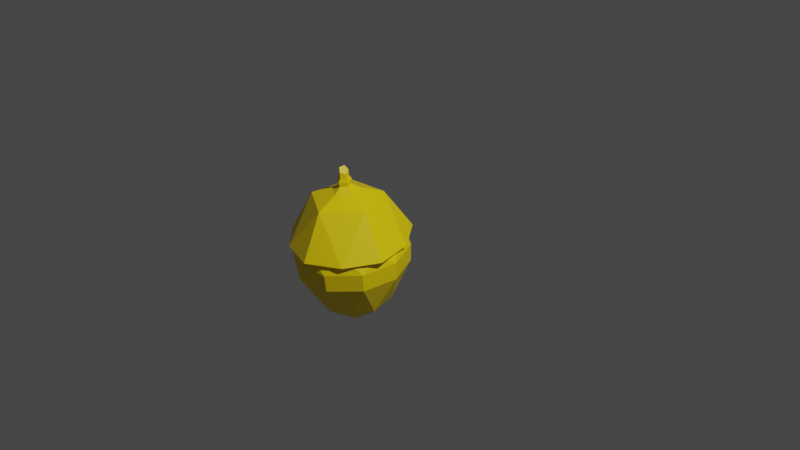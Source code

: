 # Source: hazelnut.blend  (saved by Blender 2.90.8; exported with 4.5.12 LTS)
import bpy
from mathutils import Matrix  # noqa: F401  (used for matrix-valued properties, if any)

bpy.ops.wm.read_factory_settings(use_empty=True)
scene = bpy.context.scene
scene.name = 'Scene'

# ---- collections
col_hazelnut = bpy.data.collections.new('Hazelnut'); scene.collection.children.link(col_hazelnut)
col_props = bpy.data.collections.new('Props'); scene.collection.children.link(col_props)

# ---- materials (node trees are filled in below, after node groups)
mat_material_001 = bpy.data.materials.new('Material.001')
mat_material_001.use_transparent_shadow = False
mat_material_002 = bpy.data.materials.new('Material.002')
mat_material_002.use_transparent_shadow = False

# ---- material node trees
mat_material_001.use_nodes = True; mat_material_001.node_tree.nodes.clear()
_N = mat_material_001.node_tree.nodes; _L = mat_material_001.node_tree.links
n0 = _N.new('ShaderNodeBsdfPrincipled'); n0.name = 'Principled BSDF'; n0.location = (10, 300)
n0.distribution = 'GGX'
n0.subsurface_method = 'BURLEY'
n0.inputs[0].default_value = (1.0, 0.7379, 0.0, 1.0)
n0.inputs[3].default_value = 1.45
n0.inputs[27].default_value = (0.0, 0.0, 0.0, 1.0)
n0.inputs[28].default_value = 1.0
n1 = _N.new('ShaderNodeOutputMaterial'); n1.name = 'Material Output'; n1.location = (300, 300)
_L.new(n0.outputs[0], n1.inputs[0])
n1.is_active_output = True
mat_material_002.use_nodes = True; mat_material_002.node_tree.nodes.clear()
_N = mat_material_002.node_tree.nodes; _L = mat_material_002.node_tree.links
n0 = _N.new('ShaderNodeBsdfPrincipled'); n0.name = 'Principled BSDF'; n0.location = (10, 300)
n0.distribution = 'GGX'
n0.subsurface_method = 'BURLEY'
n0.inputs[0].default_value = (1.0, 0.7379, 0.0, 1.0)
n0.inputs[3].default_value = 1.45
n0.inputs[27].default_value = (0.0, 0.0, 0.0, 1.0)
n0.inputs[28].default_value = 1.0
n1 = _N.new('ShaderNodeOutputMaterial'); n1.name = 'Material Output'; n1.location = (300, 300)
_L.new(n0.outputs[0], n1.inputs[0])
n1.is_active_output = True

# ---- world
world_world = bpy.data.worlds.new('World'); scene.world = world_world
world_world.use_nodes = True; world_world.node_tree.nodes.clear()
_N = world_world.node_tree.nodes; _L = world_world.node_tree.links
n0 = _N.new('ShaderNodeOutputWorld'); n0.name = 'World Output'; n0.location = (300, 300)
n1 = _N.new('ShaderNodeBackground'); n1.name = 'Background'; n1.location = (10, 300)
n1.inputs[0].default_value = (0.05088, 0.05088, 0.05088, 1.0)
_L.new(n1.outputs[0], n0.inputs[0])
n0.is_active_output = True
world_world.color = (0.05088, 0.05088, 0.05088)
world_world.use_sun_shadow = False
world_world.sun_shadow_jitter_overblur = 0.0

# ---- cameras
cam_camera = bpy.data.cameras.new('Camera')
cam_camera.clip_end = 100.0
cam_camera.ortho_scale = 7.314

# ---- lights
light_light = bpy.data.lights.new('Light', 'POINT')
light_light.transmission_factor = 0.0
light_light.energy = 1000.0
light_light.shadow_soft_size = 0.1
light_light.shadow_maximum_resolution = 0.006
light_light.use_absolute_resolution = True

# ---- meshes
me_icosphere = bpy.data.meshes.new('Icosphere')
me_icosphere.from_pydata([(4.106e-07, -4.076e-09, -0.9316), (0.5087, -0.3696, -0.5744), (-0.1943, -0.5981, -0.5744), (-0.6288, -2.203e-09, -0.5744), (-0.1943, 0.5981, -0.5744), (0.5087, 0.3696, -0.5744), (-0.07321, -0.2253, -0.8643), (0.1917, -0.1393, -0.8643), (0.1861, -0.5728, -0.6279), (0.6023, -2.166e-09, -0.6279), (0.1917, 0.1393, -0.8643), (-0.2369, -4.076e-09, -0.8643), (-0.4873, -0.354, -0.6279), (-0.07321, 0.2253, -0.8643), (-0.4873, 0.354, -0.6279), (0.1861, 0.5728, -0.6279), (0.8853, -0.2877, -0.1361), (0.8853, 0.2877, -0.1361), (1.655e-08, -0.9309, -0.1361), (0.5472, -0.7531, -0.1361), (-0.8853, -0.2877, -0.1361), (-0.5472, -0.7531, -0.1361), (-0.5472, 0.7531, -0.1361), (-0.8853, 0.2877, -0.1361), (0.5472, 0.7531, -0.1361), (1.655e-08, 0.9309, -0.1361), (0.2662, -0.8194, 0.2679), (-0.697, -0.5064, 0.2679), (-0.697, 0.5064, 0.2679), (0.2662, 0.8194, 0.2679), (0.8616, 3.147e-10, 0.2679), (0.9071, -0.2947, 0.09088), (0.9071, 0.2947, 0.09088), (-8.728e-07, -0.9538, 0.09088), (0.5606, -0.7716, 0.09088), (-0.9071, -0.2947, 0.09088), (-0.5606, -0.7716, 0.09088), (-0.5606, 0.7716, 0.09088), (-0.9071, 0.2947, 0.09088), (0.5606, 0.7716, 0.09088), (-8.728e-07, 0.9538, 0.09088), (0.6629, -0.4816, 0.3435), (-0.2532, -0.7793, 0.3435), (-0.8194, 3.147e-10, 0.3435), (-0.2532, 0.7793, 0.3435), (0.6629, 0.4816, 0.3435)], [], [(0, 7, 6), (1, 7, 9), (0, 6, 11), (0, 11, 13), (0, 13, 10), (1, 9, 16), (2, 8, 18), (3, 12, 20), (4, 14, 22), (5, 15, 24), (1, 16, 19), (2, 18, 21), (3, 20, 23), (4, 22, 25), (5, 24, 17), (25, 22, 37, 40), (20, 21, 36, 35), (18, 19, 34, 33), (23, 20, 35, 38), (21, 18, 33, 36), (16, 17, 32, 31), (24, 15, 25), (15, 4, 25), (19, 16, 31, 34), (22, 14, 23), (14, 3, 23), (24, 25, 40, 39), (20, 12, 21), (12, 2, 21), (22, 23, 38, 37), (18, 8, 19), (8, 1, 19), (17, 24, 39, 32), (16, 9, 17), (9, 5, 17), (10, 15, 5), (10, 13, 15), (13, 4, 15), (13, 14, 4), (13, 11, 14), (11, 3, 14), (11, 12, 3), (11, 6, 12), (6, 2, 12), (9, 10, 5), (9, 7, 10), (7, 0, 10), (6, 8, 2), (6, 7, 8), (7, 1, 8), (32, 45, 30), (32, 39, 45), (39, 29, 45), (40, 44, 29), (40, 37, 44), (37, 28, 44), (38, 43, 28), (38, 35, 43), (35, 27, 43), (36, 42, 27), (36, 33, 42), (33, 26, 42), (34, 41, 26), (34, 31, 41), (31, 30, 41), (39, 40, 29), (37, 38, 28), (35, 36, 27), (33, 34, 26), (31, 32, 30)])
_uv = me_icosphere.uv_layers.new(name='UVMap')
_uv.uv.foreach_set('vector', [0.8182, 0.0, 0.7727, 0.07873, 0.8636, 0.07873, 0.7273, 0.1575, 0.6818, 0.07873, 0.6364, 0.1575, 0.09091, 0.0, 0.04545, 0.07873, 0.1364, 0.07873, 0.2727, 0.0, 0.2273, 0.07873, 0.3182, 0.07873, 0.4545, 0.0, 0.4091, 0.07873, 0.5, 0.07873, 0.7273, 0.1575, 0.6364, 0.1575, 0.6818, 0.2362, 0.9091, 0.1575, 0.8182, 0.1575, 0.8636, 0.2362, 0.1818, 0.1575, 0.09091, 0.1575, 0.1364, 0.2362, 0.3636, 0.1575, 0.2727, 0.1575, 0.3182, 0.2362, 0.5455, 0.1575, 0.4545, 0.1575, 0.5, 0.2362, 0.7273, 0.1575, 0.6818, 0.2362, 0.7727, 0.2362, 0.9091, 0.1575, 0.8636, 0.2362, 0.9545, 0.2362, 0.1818, 0.1575, 0.1364, 0.2362, 0.2273, 0.2362, 0.3636, 0.1575, 0.3182, 0.2362, 0.4091, 0.2362, 0.5455, 0.1575, 0.5, 0.2362, 0.5909, 0.2362, 0.4091, 0.2362, 0.3182, 0.2362, 0.3182, 0.2362, 0.4091, 0.2362, 0.1364, 0.2362, 0.04545, 0.2362, 0.04545, 0.2362, 0.1364, 0.2362, 0.8636, 0.2362, 0.7727, 0.2362, 0.7727, 0.2362, 0.8636, 0.2362, 0.2273, 0.2362, 0.1364, 0.2362, 0.1364, 0.2362, 0.2273, 0.2362, 0.9545, 0.2362, 0.8636, 0.2362, 0.8636, 0.2362, 0.9545, 0.2362, 0.6818, 0.2362, 0.5909, 0.2362, 0.5909, 0.2362, 0.6818, 0.2362, 0.5, 0.2362, 0.4545, 0.1575, 0.4091, 0.2362, 0.4545, 0.1575, 0.3636, 0.1575, 0.4091, 0.2362, 0.7727, 0.2362, 0.6818, 0.2362, 0.6818, 0.2362, 0.7727, 0.2362, 0.3182, 0.2362, 0.2727, 0.1575, 0.2273, 0.2362, 0.2727, 0.1575, 0.1818, 0.1575, 0.2273, 0.2362, 0.5, 0.2362, 0.4091, 0.2362, 0.4091, 0.2362, 0.5, 0.2362, 0.1364, 0.2362, 0.09091, 0.1575, 0.04545, 0.2362, 0.09091, 0.1575, 0.0, 0.1575, 0.04545, 0.2362, 0.3182, 0.2362, 0.2273, 0.2362, 0.2273, 0.2362, 0.3182, 0.2362, 0.8636, 0.2362, 0.8182, 0.1575, 0.7727, 0.2362, 0.8182, 0.1575, 0.7273, 0.1575, 0.7727, 0.2362, 0.5909, 0.2362, 0.5, 0.2362, 0.5, 0.2362, 0.5909, 0.2362, 0.6818, 0.2362, 0.6364, 0.1575, 0.5909, 0.2362, 0.6364, 0.1575, 0.5455, 0.1575, 0.5909, 0.2362, 0.5, 0.07873, 0.4545, 0.1575, 0.5455, 0.1575, 0.5, 0.07873, 0.4091, 0.07873, 0.4545, 0.1575, 0.4091, 0.07873, 0.3636, 0.1575, 0.4545, 0.1575, 0.3182, 0.07873, 0.2727, 0.1575, 0.3636, 0.1575, 0.3182, 0.07873, 0.2273, 0.07873, 0.2727, 0.1575, 0.2273, 0.07873, 0.1818, 0.1575, 0.2727, 0.1575, 0.1364, 0.07873, 0.09091, 0.1575, 0.1818, 0.1575, 0.1364, 0.07873, 0.04545, 0.07873, 0.09091, 0.1575, 0.04545, 0.07873, 0.0, 0.1575, 0.09091, 0.1575, 0.6364, 0.1575, 0.5909, 0.07873, 0.5455, 0.1575, 0.6364, 0.1575, 0.6818, 0.07873, 0.5909, 0.07873, 0.6818, 0.07873, 0.6364, 0.0, 0.5909, 0.07873, 0.8636, 0.07873, 0.8182, 0.1575, 0.9091, 0.1575, 0.8636, 0.07873, 0.7727, 0.07873, 0.8182, 0.1575, 0.7727, 0.07873, 0.7273, 0.1575, 0.8182, 0.1575, 0.5909, 0.2362, 0.5455, 0.3149, 0.6364, 0.3149, 0.5909, 0.2362, 0.5, 0.2362, 0.5455, 0.3149, 0.5, 0.2362, 0.4545, 0.3149, 0.5455, 0.3149, 0.4091, 0.2362, 0.3636, 0.3149, 0.4545, 0.3149, 0.4091, 0.2362, 0.3182, 0.2362, 0.3636, 0.3149, 0.3182, 0.2362, 0.2727, 0.3149, 0.3636, 0.3149, 0.2273, 0.2362, 0.1818, 0.3149, 0.2727, 0.3149, 0.2273, 0.2362, 0.1364, 0.2362, 0.1818, 0.3149, 0.1364, 0.2362, 0.09091, 0.3149, 0.1818, 0.3149, 0.9545, 0.2362, 0.9091, 0.3149, 1.0, 0.3149, 0.9545, 0.2362, 0.8636, 0.2362, 0.9091, 0.3149, 0.8636, 0.2362, 0.8182, 0.3149, 0.9091, 0.3149, 0.7727, 0.2362, 0.7273, 0.3149, 0.8182, 0.3149, 0.7727, 0.2362, 0.6818, 0.2362, 0.7273, 0.3149, 0.6818, 0.2362, 0.6364, 0.3149, 0.7273, 0.3149, 0.5, 0.2362, 0.4091, 0.2362, 0.4545, 0.3149, 0.3182, 0.2362, 0.2273, 0.2362, 0.2727, 0.3149, 0.1364, 0.2362, 0.04545, 0.2362, 0.09091, 0.3149, 0.8636, 0.2362, 0.7727, 0.2362, 0.8182, 0.3149, 0.6818, 0.2362, 0.5909, 0.2362, 0.6364, 0.3149])
me_icosphere.materials.append(mat_material_001)
me_icosphere.use_remesh_fix_poles = True
me_icosphere.use_remesh_preserve_attributes = False
me_icosphere.use_mirror_vertex_groups = False
me_icosphere.update()
me_icosphere_001 = bpy.data.meshes.new('Icosphere.001')
me_icosphere_001.from_pydata([(0.2662, 0.8194, 0.2679), (-8.799e-07, 3.147e-10, 0.8003), (0.3048, -0.938, 0.242), (-0.7979, -0.5797, 0.242), (-0.7979, 0.5797, 0.242), (0.3048, 0.938, 0.242), (0.9863, 5.969e-10, 0.242), (0.1013, -2.239e-10, 0.8314), (0.7589, -0.5514, 0.2331), (-0.2899, -0.8921, 0.2401), (-0.938, 5.969e-10, 0.2434), (-0.2899, 0.8921, 0.2138), (0.7589, 0.5514, 0.2294), (0.1791, -0.5514, 0.6869), (0.5797, 5.969e-10, 0.6869), (-0.469, -0.3408, 0.6869), (-0.469, 0.3408, 0.6869), (0.1791, 0.5514, 0.6869), (0.2204, 2.269e-10, 0.7772), (0.06811, -0.2096, 0.7772), (-0.1783, -0.1296, 0.7772), (-0.1783, 0.1296, 0.7772), (0.06811, 0.2096, 0.7772), (0.08551, -0.002474, 0.9223), (0.03131, -0.09636, 0.8314), (-0.08197, -0.05955, 0.8314), (-0.08197, 0.05955, 0.8314), (0.03131, 0.09636, 0.8314), (0.1113, 0.0005205, 0.8775), (0.07741, -0.005293, 0.9704), (0.03276, -0.1082, 0.8832), (-0.09293, -0.06688, 0.899), (-0.09209, 0.06736, 0.903), (0.03412, 0.109, 0.8897), (0.03268, -0.07562, 0.9261), (-0.05189, -0.04782, 0.9367), (-0.05132, 0.04249, 0.9394), (0.03359, 0.07052, 0.9305), (0.02801, -0.004082, 1.007), (0.03443, -0.07474, 0.988), (-0.01702, -0.05127, 1.031), (-0.00582, 0.03268, 1.04), (0.05254, 0.06109, 1.003)], [], [(8, 2, 9, 3, 10, 4, 11, 5, 12, 6), (2, 8, 13), (3, 9, 15), (4, 10, 16), (5, 11, 17), (6, 12, 14), (14, 17, 22, 18), (14, 12, 17), (12, 5, 17), (16, 15, 20, 21), (17, 11, 16), (11, 4, 16), (13, 14, 18, 19), (16, 10, 15), (10, 3, 15), (17, 16, 21, 22), (15, 9, 13), (9, 2, 13), (15, 13, 19, 20), (13, 8, 14), (8, 6, 14), (20, 19, 24, 25), (18, 22, 27, 7), (21, 20, 25, 26), (19, 18, 7, 24), (22, 21, 26, 27), (24, 7, 28, 30), (27, 26, 32, 33), (25, 24, 30, 31), (7, 27, 33, 28), (26, 25, 31, 32), (28, 33, 37, 23), (32, 31, 35, 36), (30, 28, 23, 34), (33, 32, 36, 37), (31, 30, 34, 35), (37, 36, 41, 42), (35, 34, 39, 40), (23, 37, 42, 29), (36, 35, 40, 41), (34, 23, 29, 39), (29, 42, 38), (42, 41, 38), (41, 40, 38), (40, 39, 38), (39, 29, 38)])
_uv = me_icosphere_001.uv_layers.new(name='UVMap')
_uv.uv.foreach_set('vector', [0.7273, 0.3149, 0.8182, 0.3149, 0.9091, 0.3149, 0.09091, 0.3149, 0.1818, 0.3149, 0.2727, 0.3149, 0.3636, 0.3149, 0.4545, 0.3149, 0.5455, 0.3149, 0.6364, 0.3149, 0.8182, 0.3149, 0.7273, 0.3149, 0.7727, 0.3937, 1.0, 0.3149, 0.9091, 0.3149, 0.9545, 0.3937, 0.2727, 0.3149, 0.1818, 0.3149, 0.2273, 0.3937, 0.4545, 0.3149, 0.3636, 0.3149, 0.4091, 0.3937, 0.6364, 0.3149, 0.5455, 0.3149, 0.5909, 0.3937, 0.5909, 0.3937, 0.5, 0.3937, 0.5, 0.3937, 0.5909, 0.3937, 0.5909, 0.3937, 0.5455, 0.3149, 0.5, 0.3937, 0.5455, 0.3149, 0.4545, 0.3149, 0.5, 0.3937, 0.2273, 0.3937, 0.1364, 0.3937, 0.1364, 0.3937, 0.2273, 0.3937, 0.4091, 0.3937, 0.3636, 0.3149, 0.3182, 0.3937, 0.3636, 0.3149, 0.2727, 0.3149, 0.3182, 0.3937, 0.7727, 0.3937, 0.6818, 0.3937, 0.6818, 0.3937, 0.7727, 0.3937, 0.2273, 0.3937, 0.1818, 0.3149, 0.1364, 0.3937, 0.1818, 0.3149, 0.09091, 0.3149, 0.1364, 0.3937, 0.4091, 0.3937, 0.3182, 0.3937, 0.3182, 0.3937, 0.4091, 0.3937, 0.9545, 0.3937, 0.9091, 0.3149, 0.8636, 0.3937, 0.9091, 0.3149, 0.8182, 0.3149, 0.8636, 0.3937, 0.9545, 0.3937, 0.8636, 0.3937, 0.8636, 0.3937, 0.9545, 0.3937, 0.7727, 0.3937, 0.7273, 0.3149, 0.6818, 0.3937, 0.7273, 0.3149, 0.6364, 0.3149, 0.6818, 0.3937, 0.9545, 0.3937, 0.8636, 0.3937, 0.8636, 0.3937, 0.9545, 0.3937, 0.5909, 0.3937, 0.5, 0.3937, 0.5, 0.3937, 0.5909, 0.3937, 0.2273, 0.3937, 0.1364, 0.3937, 0.1364, 0.3937, 0.2273, 0.3937, 0.7727, 0.3937, 0.6818, 0.3937, 0.6818, 0.3937, 0.7727, 0.3937, 0.4091, 0.3937, 0.3182, 0.3937, 0.3182, 0.3937, 0.4091, 0.3937, 0.7727, 0.3937, 0.6818, 0.3937, 0.6818, 0.3937, 0.7727, 0.3937, 0.4091, 0.3937, 0.3182, 0.3937, 0.3182, 0.3937, 0.4091, 0.3937, 0.9545, 0.3937, 0.8636, 0.3937, 0.8636, 0.3937, 0.9545, 0.3937, 0.5909, 0.3937, 0.5, 0.3937, 0.5, 0.3937, 0.5909, 0.3937, 0.2273, 0.3937, 0.1364, 0.3937, 0.1364, 0.3937, 0.2273, 0.3937, 0.5909, 0.3937, 0.5, 0.3937, 0.5, 0.3937, 0.5909, 0.3937, 0.2273, 0.3937, 0.1364, 0.3937, 0.1364, 0.3937, 0.2273, 0.3937, 0.7727, 0.3937, 0.6818, 0.3937, 0.6818, 0.3937, 0.7727, 0.3937, 0.4091, 0.3937, 0.3182, 0.3937, 0.3182, 0.3937, 0.4091, 0.3937, 0.9545, 0.3937, 0.8636, 0.3937, 0.8636, 0.3937, 0.9545, 0.3937, 0.4091, 0.3937, 0.3182, 0.3937, 0.3182, 0.3937, 0.4091, 0.3937, 0.9545, 0.3937, 0.8636, 0.3937, 0.8636, 0.3937, 0.9545, 0.3937, 0.5909, 0.3937, 0.5, 0.3937, 0.5, 0.3937, 0.5909, 0.3937, 0.2273, 0.3937, 0.1364, 0.3937, 0.1364, 0.3937, 0.2273, 0.3937, 0.7727, 0.3937, 0.6818, 0.3937, 0.6818, 0.3937, 0.7727, 0.3937, 0.5909, 0.3937, 0.5, 0.3937, 0.5455, 0.4724, 0.4091, 0.3937, 0.3182, 0.3937, 0.3636, 0.4724, 0.2273, 0.3937, 0.1364, 0.3937, 0.1818, 0.4724, 0.9545, 0.3937, 0.8636, 0.3937, 0.9091, 0.4724, 0.7727, 0.3937, 0.6818, 0.3937, 0.7273, 0.4724])
me_icosphere_001.materials.append(mat_material_002)
me_icosphere_001.use_remesh_fix_poles = True
me_icosphere_001.use_remesh_preserve_attributes = False
me_icosphere_001.use_mirror_vertex_groups = False
me_icosphere_001.update()

# ---- objects
ob_icosphere = bpy.data.objects.new('Icosphere', me_icosphere)
ob_icosphere_001 = bpy.data.objects.new('Icosphere.001', me_icosphere_001)
ob_light = bpy.data.objects.new('Light', light_light)
ob_camera = bpy.data.objects.new('Camera', cam_camera)

# ---- transforms, parenting, visibility, modifiers, constraints
ob_icosphere.location = (0.0, 0.0, 0.758)
ob_icosphere.scale = (0.4622, 0.4622, 0.6038)
ob_icosphere.lineart.crease_threshold = 0.0
ob_icosphere_001.location = (0.0, 0.0, 0.721)
ob_icosphere_001.scale = (0.4749, 0.4749, 0.7094)
ob_icosphere_001.lineart.crease_threshold = 0.0
ob_light.location = (4.076, 1.005, 5.904)
ob_light.rotation_euler = (0.6503, 0.05522, 1.866)
ob_light.lock_rotations_4d = False
ob_light.empty_display_type = 'ARROWS'
ob_light.color = (0.0, 0.0, 0.0, 0.0)
ob_light.lineart.crease_threshold = 0.0
ob_camera.location = (6.287, -3.019, 4.958)
ob_camera.rotation_euler = (1.047, 0.0664, 1.032)
ob_camera.lock_rotations_4d = False
ob_camera.empty_display_type = 'ARROWS'
ob_camera.color = (0.0, 0.0, 0.0, 0.0)
ob_camera.display_type = 'WIRE'
ob_camera.lineart.crease_threshold = 0.0

# ---- collection membership
col_hazelnut.objects.link(ob_icosphere)
col_hazelnut.objects.link(ob_icosphere_001)
col_props.objects.link(ob_light)
col_props.objects.link(ob_camera)

# ---- scene / render settings (as saved in the file)
scene.camera = ob_camera
scene.frame_start = 1; scene.frame_end = 250; scene.frame_set(1)
scene.render.engine = 'BLENDER_EEVEE_NEXT'
scene.cycles.use_denoising = False
scene.cycles.samples = 128
scene.cycles.sampling_pattern = 'TABULATED_SOBOL'
scene.cycles.use_adaptive_sampling = False
scene.cycles.use_light_tree = False
scene.view_settings.view_transform = 'Filmic'
bpy.context.view_layer.update()
